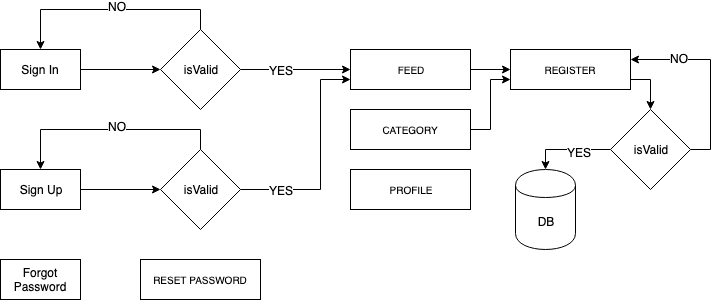

The diagram above was exported from draw.io. Its source (the exported page's mxGraphModel, read from the mxfile embedded in the PNG):
<mxGraphModel dx="1158" dy="498" grid="1" gridSize="10" guides="1" tooltips="1" connect="1" arrows="1" fold="1" page="1" pageScale="1" pageWidth="850" pageHeight="1100" math="0" shadow="0">
  <root>
    <mxCell id="0" />
    <mxCell id="1" parent="0" />
    <mxCell id="Aes6cdPG7zOZ8Hy89BJv-3" value="Sign Up" style="rounded=0;whiteSpace=wrap;html=1;" vertex="1" parent="1">
      <mxGeometry x="70" y="410" width="80" height="40" as="geometry" />
    </mxCell>
    <mxCell id="Aes6cdPG7zOZ8Hy89BJv-6" value="" style="edgeStyle=orthogonalEdgeStyle;rounded=0;orthogonalLoop=1;jettySize=auto;html=1;entryX=0;entryY=0.5;entryDx=0;entryDy=0;" edge="1" parent="1" source="Aes6cdPG7zOZ8Hy89BJv-4" target="Aes6cdPG7zOZ8Hy89BJv-7">
      <mxGeometry relative="1" as="geometry">
        <mxPoint x="230" y="310" as="targetPoint" />
      </mxGeometry>
    </mxCell>
    <mxCell id="Aes6cdPG7zOZ8Hy89BJv-4" value="Sign In" style="rounded=0;whiteSpace=wrap;html=1;" vertex="1" parent="1">
      <mxGeometry x="70" y="290" width="80" height="40" as="geometry" />
    </mxCell>
    <mxCell id="Aes6cdPG7zOZ8Hy89BJv-15" style="edgeStyle=orthogonalEdgeStyle;rounded=0;orthogonalLoop=1;jettySize=auto;html=1;exitX=0.5;exitY=0;exitDx=0;exitDy=0;entryX=0.5;entryY=0;entryDx=0;entryDy=0;" edge="1" parent="1" source="Aes6cdPG7zOZ8Hy89BJv-7" target="Aes6cdPG7zOZ8Hy89BJv-4">
      <mxGeometry relative="1" as="geometry" />
    </mxCell>
    <mxCell id="Aes6cdPG7zOZ8Hy89BJv-16" value="NO" style="text;html=1;resizable=0;points=[];align=center;verticalAlign=middle;labelBackgroundColor=#ffffff;" vertex="1" connectable="0" parent="Aes6cdPG7zOZ8Hy89BJv-15">
      <mxGeometry x="-0.0545" y="-4" relative="1" as="geometry">
        <mxPoint as="offset" />
      </mxGeometry>
    </mxCell>
    <mxCell id="Aes6cdPG7zOZ8Hy89BJv-17" style="edgeStyle=orthogonalEdgeStyle;rounded=0;orthogonalLoop=1;jettySize=auto;html=1;exitX=1;exitY=0.5;exitDx=0;exitDy=0;entryX=0;entryY=0.5;entryDx=0;entryDy=0;" edge="1" parent="1" source="Aes6cdPG7zOZ8Hy89BJv-7" target="Aes6cdPG7zOZ8Hy89BJv-25">
      <mxGeometry relative="1" as="geometry">
        <mxPoint x="430" y="310" as="targetPoint" />
      </mxGeometry>
    </mxCell>
    <mxCell id="Aes6cdPG7zOZ8Hy89BJv-24" value="YES" style="text;html=1;resizable=0;points=[];align=center;verticalAlign=middle;labelBackgroundColor=#ffffff;" vertex="1" connectable="0" parent="Aes6cdPG7zOZ8Hy89BJv-17">
      <mxGeometry x="-0.2167" y="1" relative="1" as="geometry">
        <mxPoint x="-3" y="1" as="offset" />
      </mxGeometry>
    </mxCell>
    <mxCell id="Aes6cdPG7zOZ8Hy89BJv-7" value="isValid" style="rhombus;whiteSpace=wrap;html=1;" vertex="1" parent="1">
      <mxGeometry x="230" y="270" width="80" height="80" as="geometry" />
    </mxCell>
    <mxCell id="Aes6cdPG7zOZ8Hy89BJv-18" value="" style="edgeStyle=orthogonalEdgeStyle;rounded=0;orthogonalLoop=1;jettySize=auto;html=1;entryX=0;entryY=0.5;entryDx=0;entryDy=0;exitX=1;exitY=0.5;exitDx=0;exitDy=0;" edge="1" parent="1" target="Aes6cdPG7zOZ8Hy89BJv-22" source="Aes6cdPG7zOZ8Hy89BJv-3">
      <mxGeometry relative="1" as="geometry">
        <mxPoint x="190" y="460" as="sourcePoint" />
        <mxPoint x="230" y="430" as="targetPoint" />
      </mxGeometry>
    </mxCell>
    <mxCell id="Aes6cdPG7zOZ8Hy89BJv-19" style="edgeStyle=orthogonalEdgeStyle;rounded=0;orthogonalLoop=1;jettySize=auto;html=1;exitX=0.5;exitY=0;exitDx=0;exitDy=0;entryX=0.5;entryY=0;entryDx=0;entryDy=0;" edge="1" parent="1" source="Aes6cdPG7zOZ8Hy89BJv-22" target="Aes6cdPG7zOZ8Hy89BJv-3">
      <mxGeometry relative="1" as="geometry">
        <mxPoint x="100" y="370" as="targetPoint" />
        <Array as="points">
          <mxPoint x="270" y="370" />
          <mxPoint x="110" y="370" />
        </Array>
      </mxGeometry>
    </mxCell>
    <mxCell id="Aes6cdPG7zOZ8Hy89BJv-20" value="NO" style="text;html=1;resizable=0;points=[];align=center;verticalAlign=middle;labelBackgroundColor=#ffffff;" vertex="1" connectable="0" parent="Aes6cdPG7zOZ8Hy89BJv-19">
      <mxGeometry x="-0.0545" y="-4" relative="1" as="geometry">
        <mxPoint as="offset" />
      </mxGeometry>
    </mxCell>
    <mxCell id="Aes6cdPG7zOZ8Hy89BJv-21" style="edgeStyle=orthogonalEdgeStyle;rounded=0;orthogonalLoop=1;jettySize=auto;html=1;exitX=1;exitY=0.5;exitDx=0;exitDy=0;entryX=0;entryY=0.75;entryDx=0;entryDy=0;" edge="1" parent="1" source="Aes6cdPG7zOZ8Hy89BJv-22" target="Aes6cdPG7zOZ8Hy89BJv-25">
      <mxGeometry relative="1" as="geometry">
        <mxPoint x="470" y="320" as="targetPoint" />
        <Array as="points">
          <mxPoint x="390" y="430" />
          <mxPoint x="390" y="320" />
        </Array>
      </mxGeometry>
    </mxCell>
    <mxCell id="Aes6cdPG7zOZ8Hy89BJv-23" value="YES" style="text;html=1;resizable=0;points=[];align=center;verticalAlign=middle;labelBackgroundColor=#ffffff;" vertex="1" connectable="0" parent="Aes6cdPG7zOZ8Hy89BJv-21">
      <mxGeometry x="-0.0833" relative="1" as="geometry">
        <mxPoint x="-40" y="21" as="offset" />
      </mxGeometry>
    </mxCell>
    <mxCell id="Aes6cdPG7zOZ8Hy89BJv-22" value="isValid" style="rhombus;whiteSpace=wrap;html=1;" vertex="1" parent="1">
      <mxGeometry x="230" y="390" width="80" height="80" as="geometry" />
    </mxCell>
    <mxCell id="Aes6cdPG7zOZ8Hy89BJv-33" value="" style="edgeStyle=orthogonalEdgeStyle;rounded=0;orthogonalLoop=1;jettySize=auto;html=1;" edge="1" parent="1" source="Aes6cdPG7zOZ8Hy89BJv-25" target="Aes6cdPG7zOZ8Hy89BJv-32">
      <mxGeometry relative="1" as="geometry" />
    </mxCell>
    <mxCell id="Aes6cdPG7zOZ8Hy89BJv-25" value="FEED" style="rounded=0;whiteSpace=wrap;html=1;fontSize=10;" vertex="1" parent="1">
      <mxGeometry x="420" y="290" width="120" height="40" as="geometry" />
    </mxCell>
    <mxCell id="Aes6cdPG7zOZ8Hy89BJv-43" style="edgeStyle=orthogonalEdgeStyle;rounded=0;orthogonalLoop=1;jettySize=auto;html=1;exitX=1;exitY=0.75;exitDx=0;exitDy=0;entryX=0.5;entryY=0;entryDx=0;entryDy=0;" edge="1" parent="1" source="Aes6cdPG7zOZ8Hy89BJv-32" target="Aes6cdPG7zOZ8Hy89BJv-37">
      <mxGeometry relative="1" as="geometry" />
    </mxCell>
    <mxCell id="Aes6cdPG7zOZ8Hy89BJv-32" value="REGISTER" style="rounded=0;whiteSpace=wrap;html=1;fontSize=10;" vertex="1" parent="1">
      <mxGeometry x="580" y="290" width="120" height="40" as="geometry" />
    </mxCell>
    <mxCell id="Aes6cdPG7zOZ8Hy89BJv-34" style="edgeStyle=orthogonalEdgeStyle;rounded=0;orthogonalLoop=1;jettySize=auto;html=1;exitX=1;exitY=0.25;exitDx=0;exitDy=0;entryX=0;entryY=0.75;entryDx=0;entryDy=0;" edge="1" parent="1" source="Aes6cdPG7zOZ8Hy89BJv-28" target="Aes6cdPG7zOZ8Hy89BJv-32">
      <mxGeometry relative="1" as="geometry">
        <mxPoint x="570" y="320" as="targetPoint" />
        <Array as="points">
          <mxPoint x="540" y="370" />
          <mxPoint x="560" y="370" />
          <mxPoint x="560" y="320" />
        </Array>
      </mxGeometry>
    </mxCell>
    <mxCell id="Aes6cdPG7zOZ8Hy89BJv-28" value="CATEGORY" style="rounded=0;whiteSpace=wrap;html=1;fontSize=10;" vertex="1" parent="1">
      <mxGeometry x="420" y="350" width="120" height="40" as="geometry" />
    </mxCell>
    <mxCell id="Aes6cdPG7zOZ8Hy89BJv-29" value="PROFILE" style="rounded=0;whiteSpace=wrap;html=1;fontSize=10;" vertex="1" parent="1">
      <mxGeometry x="420" y="410" width="120" height="40" as="geometry" />
    </mxCell>
    <mxCell id="Aes6cdPG7zOZ8Hy89BJv-35" value="DB" style="shape=cylinder;whiteSpace=wrap;html=1;boundedLbl=1;backgroundOutline=1;" vertex="1" parent="1">
      <mxGeometry x="585" y="410" width="60" height="80" as="geometry" />
    </mxCell>
    <mxCell id="Aes6cdPG7zOZ8Hy89BJv-39" style="edgeStyle=orthogonalEdgeStyle;rounded=0;orthogonalLoop=1;jettySize=auto;html=1;exitX=1;exitY=0.5;exitDx=0;exitDy=0;entryX=1;entryY=0.25;entryDx=0;entryDy=0;" edge="1" parent="1" source="Aes6cdPG7zOZ8Hy89BJv-37" target="Aes6cdPG7zOZ8Hy89BJv-32">
      <mxGeometry relative="1" as="geometry">
        <mxPoint x="730" y="250" as="targetPoint" />
      </mxGeometry>
    </mxCell>
    <mxCell id="Aes6cdPG7zOZ8Hy89BJv-40" value="NO" style="text;html=1;resizable=0;points=[];align=center;verticalAlign=middle;labelBackgroundColor=#ffffff;" vertex="1" connectable="0" parent="Aes6cdPG7zOZ8Hy89BJv-39">
      <mxGeometry x="0.4947" y="-2" relative="1" as="geometry">
        <mxPoint as="offset" />
      </mxGeometry>
    </mxCell>
    <mxCell id="Aes6cdPG7zOZ8Hy89BJv-41" style="edgeStyle=orthogonalEdgeStyle;rounded=0;orthogonalLoop=1;jettySize=auto;html=1;exitX=0;exitY=0.5;exitDx=0;exitDy=0;entryX=0.5;entryY=0;entryDx=0;entryDy=0;" edge="1" parent="1" source="Aes6cdPG7zOZ8Hy89BJv-37" target="Aes6cdPG7zOZ8Hy89BJv-35">
      <mxGeometry relative="1" as="geometry" />
    </mxCell>
    <mxCell id="Aes6cdPG7zOZ8Hy89BJv-42" value="YES" style="text;html=1;resizable=0;points=[];align=center;verticalAlign=middle;labelBackgroundColor=#ffffff;" vertex="1" connectable="0" parent="Aes6cdPG7zOZ8Hy89BJv-41">
      <mxGeometry x="-0.2471" y="2" relative="1" as="geometry">
        <mxPoint as="offset" />
      </mxGeometry>
    </mxCell>
    <mxCell id="Aes6cdPG7zOZ8Hy89BJv-37" value="isValid" style="rhombus;whiteSpace=wrap;html=1;" vertex="1" parent="1">
      <mxGeometry x="680" y="350" width="80" height="80" as="geometry" />
    </mxCell>
    <mxCell id="Aes6cdPG7zOZ8Hy89BJv-44" value="Forgot Password" style="rounded=0;whiteSpace=wrap;html=1;" vertex="1" parent="1">
      <mxGeometry x="70" y="500" width="80" height="40" as="geometry" />
    </mxCell>
    <mxCell id="Aes6cdPG7zOZ8Hy89BJv-45" value="&lt;font style=&quot;font-size: 10px;&quot;&gt;RESET PASSWORD&lt;/font&gt;" style="rounded=0;whiteSpace=wrap;html=1;fontSize=10;" vertex="1" parent="1">
      <mxGeometry x="210" y="500" width="120" height="40" as="geometry" />
    </mxCell>
  </root>
</mxGraphModel>